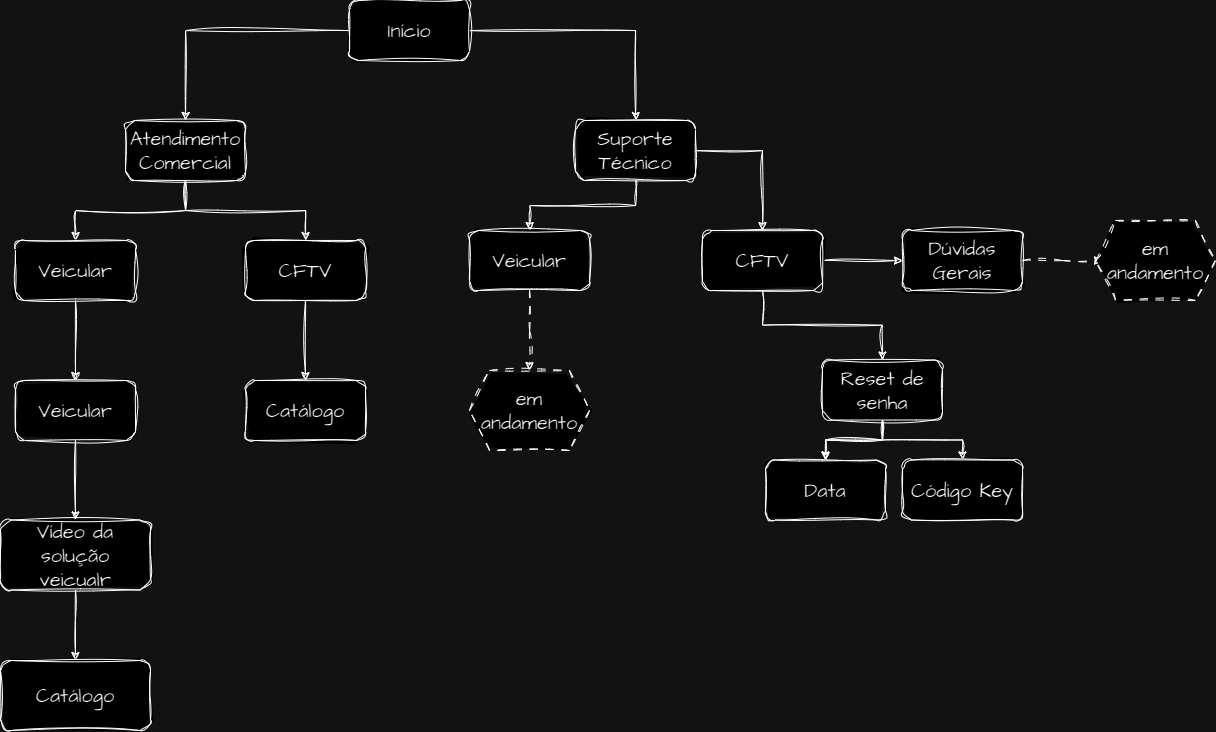

The diagram above was exported from draw.io. Its source (the exported page's mxGraphModel, read from the mxfile embedded in the PNG):
<mxGraphModel dx="1551" dy="891" grid="1" gridSize="10" guides="1" tooltips="1" connect="1" arrows="1" fold="1" page="1" pageScale="1" pageWidth="827" pageHeight="1169" math="0" shadow="0">
  <root>
    <mxCell id="0" />
    <mxCell id="1" parent="0" />
    <mxCell id="JIKYJn5UxlHmOz3QRmw6-5" value="" style="edgeStyle=orthogonalEdgeStyle;rounded=0;sketch=1;hachureGap=4;jiggle=2;curveFitting=1;orthogonalLoop=1;jettySize=auto;html=1;fontFamily=Architects Daughter;fontSource=https%3A%2F%2Ffonts.googleapis.com%2Fcss%3Ffamily%3DArchitects%2BDaughter;fontSize=16;labelBackgroundColor=none;fontColor=default;" edge="1" parent="1" source="JIKYJn5UxlHmOz3QRmw6-3" target="JIKYJn5UxlHmOz3QRmw6-4">
      <mxGeometry relative="1" as="geometry" />
    </mxCell>
    <mxCell id="JIKYJn5UxlHmOz3QRmw6-9" value="" style="edgeStyle=orthogonalEdgeStyle;rounded=0;sketch=1;hachureGap=4;jiggle=2;curveFitting=1;orthogonalLoop=1;jettySize=auto;html=1;fontFamily=Architects Daughter;fontSource=https%3A%2F%2Ffonts.googleapis.com%2Fcss%3Ffamily%3DArchitects%2BDaughter;fontSize=16;labelBackgroundColor=none;fontColor=default;" edge="1" parent="1" source="JIKYJn5UxlHmOz3QRmw6-3" target="JIKYJn5UxlHmOz3QRmw6-8">
      <mxGeometry relative="1" as="geometry" />
    </mxCell>
    <mxCell id="JIKYJn5UxlHmOz3QRmw6-3" value="Início" style="rounded=1;whiteSpace=wrap;html=1;sketch=1;hachureGap=4;jiggle=2;curveFitting=1;fontFamily=Architects Daughter;fontSource=https%3A%2F%2Ffonts.googleapis.com%2Fcss%3Ffamily%3DArchitects%2BDaughter;fontSize=20;labelBackgroundColor=none;" vertex="1" parent="1">
      <mxGeometry x="354" y="30" width="120" height="60" as="geometry" />
    </mxCell>
    <mxCell id="JIKYJn5UxlHmOz3QRmw6-28" value="" style="edgeStyle=orthogonalEdgeStyle;rounded=0;sketch=1;hachureGap=4;jiggle=2;curveFitting=1;orthogonalLoop=1;jettySize=auto;html=1;fontFamily=Architects Daughter;fontSource=https%3A%2F%2Ffonts.googleapis.com%2Fcss%3Ffamily%3DArchitects%2BDaughter;fontSize=16;fontColor=default;labelBackgroundColor=none;" edge="1" parent="1" source="JIKYJn5UxlHmOz3QRmw6-4" target="JIKYJn5UxlHmOz3QRmw6-27">
      <mxGeometry relative="1" as="geometry" />
    </mxCell>
    <mxCell id="JIKYJn5UxlHmOz3QRmw6-30" value="" style="edgeStyle=orthogonalEdgeStyle;rounded=0;sketch=1;hachureGap=4;jiggle=2;curveFitting=1;orthogonalLoop=1;jettySize=auto;html=1;fontFamily=Architects Daughter;fontSource=https%3A%2F%2Ffonts.googleapis.com%2Fcss%3Ffamily%3DArchitects%2BDaughter;fontSize=16;fontColor=default;labelBackgroundColor=none;" edge="1" parent="1" source="JIKYJn5UxlHmOz3QRmw6-4" target="JIKYJn5UxlHmOz3QRmw6-29">
      <mxGeometry relative="1" as="geometry" />
    </mxCell>
    <mxCell id="JIKYJn5UxlHmOz3QRmw6-4" value="Atendimento Comercial" style="rounded=1;whiteSpace=wrap;html=1;sketch=1;hachureGap=4;jiggle=2;curveFitting=1;fontFamily=Architects Daughter;fontSource=https%3A%2F%2Ffonts.googleapis.com%2Fcss%3Ffamily%3DArchitects%2BDaughter;fontSize=20;labelBackgroundColor=none;" vertex="1" parent="1">
      <mxGeometry x="130" y="150" width="120" height="60" as="geometry" />
    </mxCell>
    <mxCell id="JIKYJn5UxlHmOz3QRmw6-11" value="" style="edgeStyle=orthogonalEdgeStyle;rounded=0;sketch=1;hachureGap=4;jiggle=2;curveFitting=1;orthogonalLoop=1;jettySize=auto;html=1;fontFamily=Architects Daughter;fontSource=https%3A%2F%2Ffonts.googleapis.com%2Fcss%3Ffamily%3DArchitects%2BDaughter;fontSize=16;fontColor=default;labelBackgroundColor=none;" edge="1" parent="1" source="JIKYJn5UxlHmOz3QRmw6-8" target="JIKYJn5UxlHmOz3QRmw6-10">
      <mxGeometry relative="1" as="geometry" />
    </mxCell>
    <mxCell id="JIKYJn5UxlHmOz3QRmw6-13" value="" style="edgeStyle=orthogonalEdgeStyle;rounded=0;sketch=1;hachureGap=4;jiggle=2;curveFitting=1;orthogonalLoop=1;jettySize=auto;html=1;fontFamily=Architects Daughter;fontSource=https%3A%2F%2Ffonts.googleapis.com%2Fcss%3Ffamily%3DArchitects%2BDaughter;fontSize=16;fontColor=default;labelBackgroundColor=none;" edge="1" parent="1" source="JIKYJn5UxlHmOz3QRmw6-8" target="JIKYJn5UxlHmOz3QRmw6-12">
      <mxGeometry relative="1" as="geometry" />
    </mxCell>
    <mxCell id="JIKYJn5UxlHmOz3QRmw6-8" value="Suporte Técnico" style="rounded=1;whiteSpace=wrap;html=1;sketch=1;hachureGap=4;jiggle=2;curveFitting=1;fontFamily=Architects Daughter;fontSource=https%3A%2F%2Ffonts.googleapis.com%2Fcss%3Ffamily%3DArchitects%2BDaughter;fontSize=20;labelBackgroundColor=none;" vertex="1" parent="1">
      <mxGeometry x="580" y="150" width="120" height="60" as="geometry" />
    </mxCell>
    <mxCell id="JIKYJn5UxlHmOz3QRmw6-26" value="" style="edgeStyle=orthogonalEdgeStyle;rounded=0;sketch=1;hachureGap=4;jiggle=2;curveFitting=1;orthogonalLoop=1;jettySize=auto;html=1;fontFamily=Architects Daughter;fontSource=https%3A%2F%2Ffonts.googleapis.com%2Fcss%3Ffamily%3DArchitects%2BDaughter;fontSize=16;fontColor=default;dashed=1;dashPattern=8 8;labelBackgroundColor=none;" edge="1" parent="1" source="JIKYJn5UxlHmOz3QRmw6-10">
      <mxGeometry relative="1" as="geometry">
        <mxPoint x="534" y="400" as="targetPoint" />
      </mxGeometry>
    </mxCell>
    <mxCell id="JIKYJn5UxlHmOz3QRmw6-10" value="Veicular" style="rounded=1;whiteSpace=wrap;html=1;sketch=1;hachureGap=4;jiggle=2;curveFitting=1;fontFamily=Architects Daughter;fontSource=https%3A%2F%2Ffonts.googleapis.com%2Fcss%3Ffamily%3DArchitects%2BDaughter;fontSize=20;labelBackgroundColor=none;" vertex="1" parent="1">
      <mxGeometry x="474" y="260" width="120" height="60" as="geometry" />
    </mxCell>
    <mxCell id="JIKYJn5UxlHmOz3QRmw6-15" value="" style="edgeStyle=orthogonalEdgeStyle;rounded=0;sketch=1;hachureGap=4;jiggle=2;curveFitting=1;orthogonalLoop=1;jettySize=auto;html=1;fontFamily=Architects Daughter;fontSource=https%3A%2F%2Ffonts.googleapis.com%2Fcss%3Ffamily%3DArchitects%2BDaughter;fontSize=16;fontColor=default;labelBackgroundColor=none;" edge="1" parent="1" source="JIKYJn5UxlHmOz3QRmw6-12" target="JIKYJn5UxlHmOz3QRmw6-14">
      <mxGeometry relative="1" as="geometry" />
    </mxCell>
    <mxCell id="JIKYJn5UxlHmOz3QRmw6-17" value="" style="edgeStyle=orthogonalEdgeStyle;rounded=0;sketch=1;hachureGap=4;jiggle=2;curveFitting=1;orthogonalLoop=1;jettySize=auto;html=1;fontFamily=Architects Daughter;fontSource=https%3A%2F%2Ffonts.googleapis.com%2Fcss%3Ffamily%3DArchitects%2BDaughter;fontSize=16;fontColor=default;labelBackgroundColor=none;" edge="1" parent="1" source="JIKYJn5UxlHmOz3QRmw6-12" target="JIKYJn5UxlHmOz3QRmw6-16">
      <mxGeometry relative="1" as="geometry" />
    </mxCell>
    <mxCell id="JIKYJn5UxlHmOz3QRmw6-12" value="CFTV" style="rounded=1;whiteSpace=wrap;html=1;sketch=1;hachureGap=4;jiggle=2;curveFitting=1;fontFamily=Architects Daughter;fontSource=https%3A%2F%2Ffonts.googleapis.com%2Fcss%3Ffamily%3DArchitects%2BDaughter;fontSize=20;labelBackgroundColor=none;" vertex="1" parent="1">
      <mxGeometry x="707" y="260" width="120" height="60" as="geometry" />
    </mxCell>
    <mxCell id="JIKYJn5UxlHmOz3QRmw6-19" value="" style="edgeStyle=orthogonalEdgeStyle;rounded=0;sketch=1;hachureGap=4;jiggle=2;curveFitting=1;orthogonalLoop=1;jettySize=auto;html=1;fontFamily=Architects Daughter;fontSource=https%3A%2F%2Ffonts.googleapis.com%2Fcss%3Ffamily%3DArchitects%2BDaughter;fontSize=16;fontColor=default;labelBackgroundColor=none;" edge="1" parent="1" source="JIKYJn5UxlHmOz3QRmw6-14" target="JIKYJn5UxlHmOz3QRmw6-18">
      <mxGeometry relative="1" as="geometry" />
    </mxCell>
    <mxCell id="JIKYJn5UxlHmOz3QRmw6-20" value="" style="edgeStyle=orthogonalEdgeStyle;rounded=0;sketch=1;hachureGap=4;jiggle=2;curveFitting=1;orthogonalLoop=1;jettySize=auto;html=1;fontFamily=Architects Daughter;fontSource=https%3A%2F%2Ffonts.googleapis.com%2Fcss%3Ffamily%3DArchitects%2BDaughter;fontSize=16;fontColor=default;labelBackgroundColor=none;" edge="1" parent="1" source="JIKYJn5UxlHmOz3QRmw6-14" target="JIKYJn5UxlHmOz3QRmw6-18">
      <mxGeometry relative="1" as="geometry" />
    </mxCell>
    <mxCell id="JIKYJn5UxlHmOz3QRmw6-22" value="" style="edgeStyle=orthogonalEdgeStyle;rounded=0;sketch=1;hachureGap=4;jiggle=2;curveFitting=1;orthogonalLoop=1;jettySize=auto;html=1;fontFamily=Architects Daughter;fontSource=https%3A%2F%2Ffonts.googleapis.com%2Fcss%3Ffamily%3DArchitects%2BDaughter;fontSize=16;fontColor=default;labelBackgroundColor=none;" edge="1" parent="1" source="JIKYJn5UxlHmOz3QRmw6-14" target="JIKYJn5UxlHmOz3QRmw6-21">
      <mxGeometry relative="1" as="geometry" />
    </mxCell>
    <mxCell id="JIKYJn5UxlHmOz3QRmw6-14" value="Reset de senha" style="rounded=1;whiteSpace=wrap;html=1;sketch=1;hachureGap=4;jiggle=2;curveFitting=1;fontFamily=Architects Daughter;fontSource=https%3A%2F%2Ffonts.googleapis.com%2Fcss%3Ffamily%3DArchitects%2BDaughter;fontSize=20;labelBackgroundColor=none;" vertex="1" parent="1">
      <mxGeometry x="827" y="389.5" width="120" height="60" as="geometry" />
    </mxCell>
    <mxCell id="JIKYJn5UxlHmOz3QRmw6-24" value="" style="edgeStyle=orthogonalEdgeStyle;rounded=0;sketch=1;hachureGap=4;jiggle=2;curveFitting=1;orthogonalLoop=1;jettySize=auto;html=1;fontFamily=Architects Daughter;fontSource=https%3A%2F%2Ffonts.googleapis.com%2Fcss%3Ffamily%3DArchitects%2BDaughter;fontSize=16;fontColor=default;dashed=1;dashPattern=8 8;labelBackgroundColor=none;" edge="1" parent="1" source="JIKYJn5UxlHmOz3QRmw6-16">
      <mxGeometry relative="1" as="geometry">
        <mxPoint x="1107" y="290" as="targetPoint" />
      </mxGeometry>
    </mxCell>
    <mxCell id="JIKYJn5UxlHmOz3QRmw6-16" value="Dúvidas Gerais" style="rounded=1;whiteSpace=wrap;html=1;sketch=1;hachureGap=4;jiggle=2;curveFitting=1;fontFamily=Architects Daughter;fontSource=https%3A%2F%2Ffonts.googleapis.com%2Fcss%3Ffamily%3DArchitects%2BDaughter;fontSize=20;labelBackgroundColor=none;" vertex="1" parent="1">
      <mxGeometry x="907" y="260" width="120" height="60" as="geometry" />
    </mxCell>
    <mxCell id="JIKYJn5UxlHmOz3QRmw6-18" value="Data" style="rounded=1;whiteSpace=wrap;html=1;sketch=1;hachureGap=4;jiggle=2;curveFitting=1;fontFamily=Architects Daughter;fontSource=https%3A%2F%2Ffonts.googleapis.com%2Fcss%3Ffamily%3DArchitects%2BDaughter;fontSize=20;labelBackgroundColor=none;" vertex="1" parent="1">
      <mxGeometry x="770" y="489.5" width="120" height="60" as="geometry" />
    </mxCell>
    <mxCell id="JIKYJn5UxlHmOz3QRmw6-21" value="Código Key" style="rounded=1;whiteSpace=wrap;html=1;sketch=1;hachureGap=4;jiggle=2;curveFitting=1;fontFamily=Architects Daughter;fontSource=https%3A%2F%2Ffonts.googleapis.com%2Fcss%3Ffamily%3DArchitects%2BDaughter;fontSize=20;labelBackgroundColor=none;" vertex="1" parent="1">
      <mxGeometry x="907" y="489.5" width="120" height="60" as="geometry" />
    </mxCell>
    <mxCell id="JIKYJn5UxlHmOz3QRmw6-32" value="" style="edgeStyle=orthogonalEdgeStyle;rounded=0;sketch=1;hachureGap=4;jiggle=2;curveFitting=1;orthogonalLoop=1;jettySize=auto;html=1;fontFamily=Architects Daughter;fontSource=https%3A%2F%2Ffonts.googleapis.com%2Fcss%3Ffamily%3DArchitects%2BDaughter;fontSize=16;fontColor=default;labelBackgroundColor=none;" edge="1" parent="1" source="JIKYJn5UxlHmOz3QRmw6-27" target="JIKYJn5UxlHmOz3QRmw6-31">
      <mxGeometry relative="1" as="geometry" />
    </mxCell>
    <mxCell id="JIKYJn5UxlHmOz3QRmw6-27" value="Veicular" style="rounded=1;whiteSpace=wrap;html=1;sketch=1;hachureGap=4;jiggle=2;curveFitting=1;fontFamily=Architects Daughter;fontSource=https%3A%2F%2Ffonts.googleapis.com%2Fcss%3Ffamily%3DArchitects%2BDaughter;fontSize=20;labelBackgroundColor=none;" vertex="1" parent="1">
      <mxGeometry x="20" y="270" width="120" height="60" as="geometry" />
    </mxCell>
    <mxCell id="JIKYJn5UxlHmOz3QRmw6-38" value="" style="edgeStyle=orthogonalEdgeStyle;rounded=0;sketch=1;hachureGap=4;jiggle=2;curveFitting=1;orthogonalLoop=1;jettySize=auto;html=1;fontFamily=Architects Daughter;fontSource=https%3A%2F%2Ffonts.googleapis.com%2Fcss%3Ffamily%3DArchitects%2BDaughter;fontSize=16;fontColor=default;labelBackgroundColor=none;" edge="1" parent="1" source="JIKYJn5UxlHmOz3QRmw6-29" target="JIKYJn5UxlHmOz3QRmw6-37">
      <mxGeometry relative="1" as="geometry" />
    </mxCell>
    <mxCell id="JIKYJn5UxlHmOz3QRmw6-29" value="CFTV" style="whiteSpace=wrap;html=1;fontSize=20;fontFamily=Architects Daughter;rounded=1;sketch=1;hachureGap=4;jiggle=2;curveFitting=1;fontSource=https%3A%2F%2Ffonts.googleapis.com%2Fcss%3Ffamily%3DArchitects%2BDaughter;labelBackgroundColor=none;" vertex="1" parent="1">
      <mxGeometry x="250" y="270" width="120" height="60" as="geometry" />
    </mxCell>
    <mxCell id="JIKYJn5UxlHmOz3QRmw6-34" value="" style="edgeStyle=orthogonalEdgeStyle;rounded=0;sketch=1;hachureGap=4;jiggle=2;curveFitting=1;orthogonalLoop=1;jettySize=auto;html=1;fontFamily=Architects Daughter;fontSource=https%3A%2F%2Ffonts.googleapis.com%2Fcss%3Ffamily%3DArchitects%2BDaughter;fontSize=16;fontColor=default;labelBackgroundColor=none;" edge="1" parent="1" source="JIKYJn5UxlHmOz3QRmw6-31" target="JIKYJn5UxlHmOz3QRmw6-33">
      <mxGeometry relative="1" as="geometry" />
    </mxCell>
    <mxCell id="JIKYJn5UxlHmOz3QRmw6-31" value="Veicular" style="rounded=1;whiteSpace=wrap;html=1;sketch=1;hachureGap=4;jiggle=2;curveFitting=1;fontFamily=Architects Daughter;fontSource=https%3A%2F%2Ffonts.googleapis.com%2Fcss%3Ffamily%3DArchitects%2BDaughter;fontSize=20;labelBackgroundColor=none;" vertex="1" parent="1">
      <mxGeometry x="20" y="410" width="120" height="60" as="geometry" />
    </mxCell>
    <mxCell id="JIKYJn5UxlHmOz3QRmw6-36" value="" style="edgeStyle=orthogonalEdgeStyle;rounded=0;sketch=1;hachureGap=4;jiggle=2;curveFitting=1;orthogonalLoop=1;jettySize=auto;html=1;fontFamily=Architects Daughter;fontSource=https%3A%2F%2Ffonts.googleapis.com%2Fcss%3Ffamily%3DArchitects%2BDaughter;fontSize=16;fontColor=default;labelBackgroundColor=none;" edge="1" parent="1" source="JIKYJn5UxlHmOz3QRmw6-33" target="JIKYJn5UxlHmOz3QRmw6-35">
      <mxGeometry relative="1" as="geometry" />
    </mxCell>
    <mxCell id="JIKYJn5UxlHmOz3QRmw6-33" value="Vídeo da solução veicualr" style="rounded=1;whiteSpace=wrap;html=1;sketch=1;hachureGap=4;jiggle=2;curveFitting=1;fontFamily=Architects Daughter;fontSource=https%3A%2F%2Ffonts.googleapis.com%2Fcss%3Ffamily%3DArchitects%2BDaughter;fontSize=20;labelBackgroundColor=none;" vertex="1" parent="1">
      <mxGeometry x="5" y="549.5" width="150" height="70" as="geometry" />
    </mxCell>
    <mxCell id="JIKYJn5UxlHmOz3QRmw6-35" value="Catálogo" style="rounded=1;whiteSpace=wrap;html=1;sketch=1;hachureGap=4;jiggle=2;curveFitting=1;fontFamily=Architects Daughter;fontSource=https%3A%2F%2Ffonts.googleapis.com%2Fcss%3Ffamily%3DArchitects%2BDaughter;fontSize=20;labelBackgroundColor=none;" vertex="1" parent="1">
      <mxGeometry x="5" y="690" width="150" height="70" as="geometry" />
    </mxCell>
    <mxCell id="JIKYJn5UxlHmOz3QRmw6-37" value="Catálogo" style="whiteSpace=wrap;html=1;fontSize=20;fontFamily=Architects Daughter;rounded=1;sketch=1;hachureGap=4;jiggle=2;curveFitting=1;fontSource=https%3A%2F%2Ffonts.googleapis.com%2Fcss%3Ffamily%3DArchitects%2BDaughter;labelBackgroundColor=none;" vertex="1" parent="1">
      <mxGeometry x="250" y="410" width="120" height="60" as="geometry" />
    </mxCell>
    <mxCell id="JIKYJn5UxlHmOz3QRmw6-39" value="em andamento" style="shape=hexagon;perimeter=hexagonPerimeter2;whiteSpace=wrap;html=1;fixedSize=1;sketch=1;hachureGap=4;jiggle=2;curveFitting=1;fontFamily=Architects Daughter;fontSource=https%3A%2F%2Ffonts.googleapis.com%2Fcss%3Ffamily%3DArchitects%2BDaughter;fontSize=20;dashed=1;dashPattern=8 8;labelBackgroundColor=none;" vertex="1" parent="1">
      <mxGeometry x="474" y="400" width="120" height="80" as="geometry" />
    </mxCell>
    <mxCell id="JIKYJn5UxlHmOz3QRmw6-40" value="em andamento" style="shape=hexagon;perimeter=hexagonPerimeter2;whiteSpace=wrap;html=1;fixedSize=1;sketch=1;hachureGap=4;jiggle=2;curveFitting=1;fontFamily=Architects Daughter;fontSource=https%3A%2F%2Ffonts.googleapis.com%2Fcss%3Ffamily%3DArchitects%2BDaughter;fontSize=20;dashed=1;dashPattern=8 8;labelBackgroundColor=none;" vertex="1" parent="1">
      <mxGeometry x="1100" y="250" width="120" height="80" as="geometry" />
    </mxCell>
  </root>
</mxGraphModel>